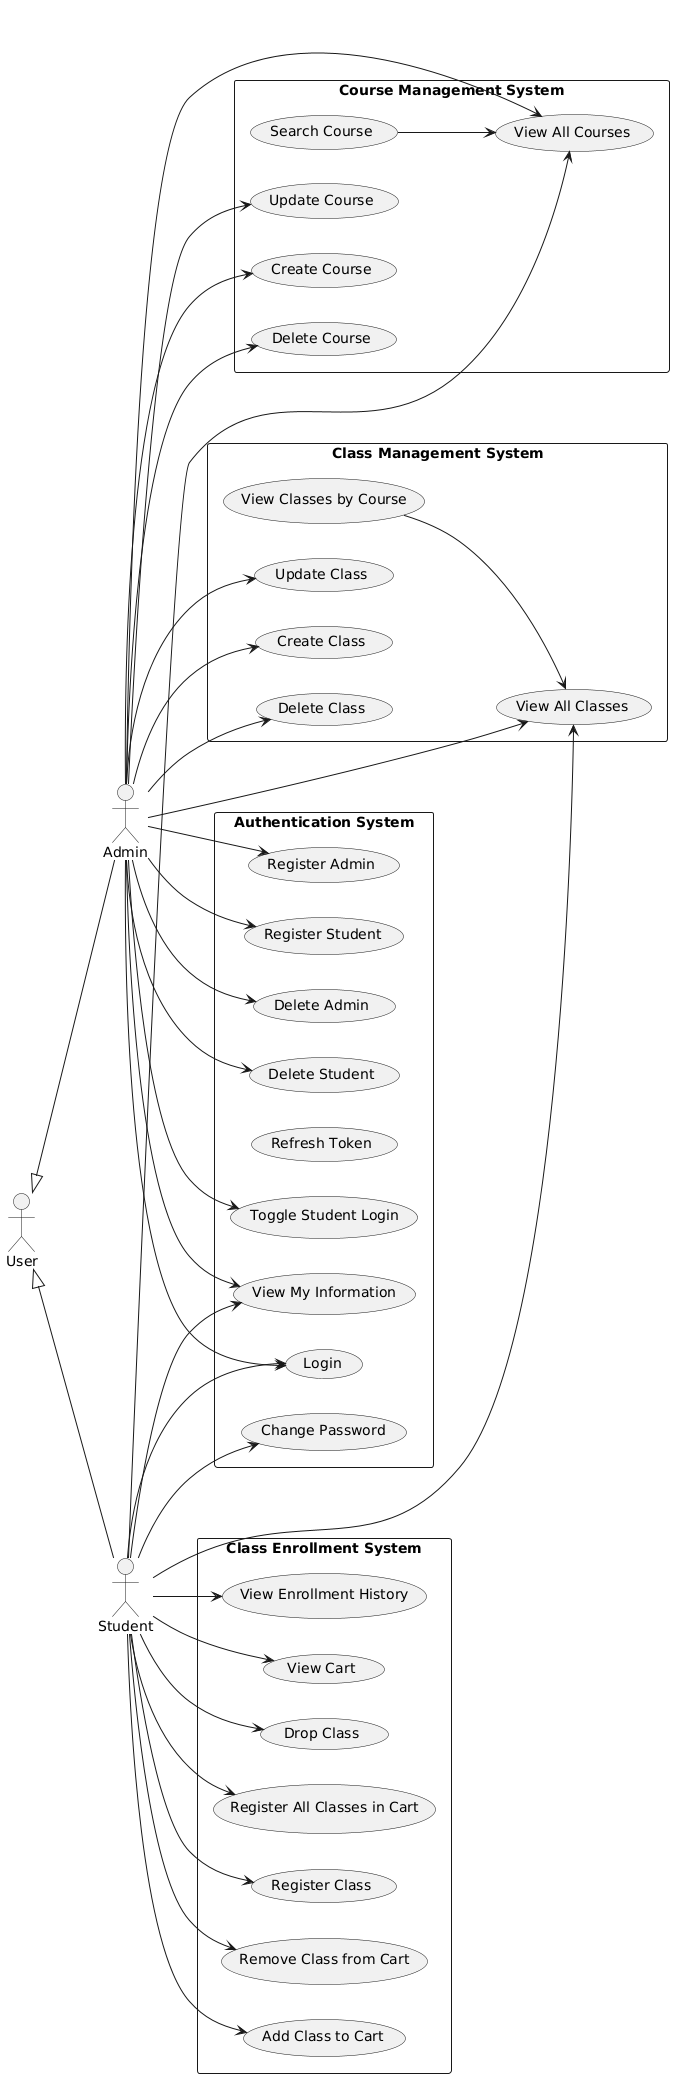

The diagram above was rendered by PlantUML. Its source (embedded in the PNG):
@startuml
left to right direction
actor "User" as user
actor "Admin" as admin
actor "Student" as student

rectangle "Authentication System" {
    usecase "Login" as UC_Login
    usecase "Register Student" as UC_RegisterStudent
    usecase "Register Admin" as UC_RegisterAdmin
    usecase "Toggle Student Login" as UC_ToggleStudentLogin
    usecase "Refresh Token" as UC_RefreshToken
    usecase "View My Information" as UC_ViewMyInfo
    usecase "Change Password" as UC_ChangePassword
    usecase "Delete Student" as UC_DeleteStudent
    usecase "Delete Admin" as UC_DeleteAdmin
}

rectangle "Course Management System" {
    usecase "Create Course" as UC_CreateCourse
    usecase "Update Course" as UC_UpdateCourse
    usecase "Delete Course" as UC_DeleteCourse
    usecase "Search Course" as UC_SearchCourse
    usecase "View All Courses" as UC_ViewAllCourses
}

rectangle "Class Management System" {
    usecase "Create Class" as UC_CreateClass
    usecase "Update Class" as UC_UpdateClass
    usecase "Delete Class" as UC_DeleteClass
    usecase "View Classes by Course" as UC_ViewClassesByCourse
    usecase "View All Classes" as UC_ViewAllClasses
}

rectangle "Class Enrollment System" {
    usecase "Add Class to Cart" as UC_AddToCart
    usecase "Remove Class from Cart" as UC_RemoveFromCart
    usecase "Register Class" as UC_RegisterClass
    usecase "Register All Classes in Cart" as UC_RegisterAllClassesInCart
    usecase "Drop Class" as UC_DropClass
    usecase "View Cart" as UC_ViewCart
    usecase "View Enrollment History" as UC_ViewEnrollmentHistory
}

user <|-- admin
user <|-- student

student --> UC_Login
admin --> UC_Login

admin --> UC_RegisterStudent
admin --> UC_RegisterAdmin
admin --> UC_ToggleStudentLogin
admin --> UC_DeleteStudent
admin --> UC_DeleteAdmin
admin --> UC_ViewMyInfo

student --> UC_ViewMyInfo
student --> UC_ChangePassword
student --> UC_ViewEnrollmentHistory
student --> UC_ViewCart

admin --> UC_CreateCourse
admin --> UC_UpdateCourse
admin --> UC_DeleteCourse
admin --> UC_CreateClass
admin --> UC_UpdateClass
admin --> UC_DeleteClass

admin --> UC_ViewAllCourses
student --> UC_ViewAllCourses

admin --> UC_ViewAllClasses
student --> UC_ViewAllClasses

student --> UC_AddToCart
student --> UC_RemoveFromCart
student --> UC_RegisterClass
student --> UC_RegisterAllClassesInCart
student --> UC_DropClass

UC_SearchCourse --> UC_ViewAllCourses
UC_ViewClassesByCourse --> UC_ViewAllClasses
@enduml